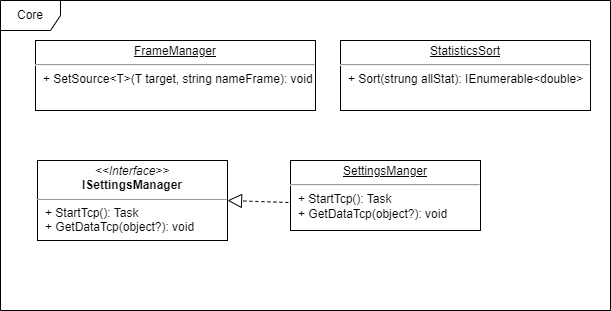

The diagram above was exported from draw.io. Its source (the exported page's mxGraphModel, read from the mxfile embedded in the PNG):
<mxGraphModel dx="1566" dy="2312" grid="1" gridSize="10" guides="1" tooltips="1" connect="1" arrows="1" fold="1" page="1" pageScale="1" pageWidth="827" pageHeight="1169" math="0" shadow="0">
  <root>
    <mxCell id="0" />
    <mxCell id="1" parent="0" />
    <mxCell id="2vnC5WSGNuvuROE3hY9N-18" value="Core" style="shape=umlFrame;whiteSpace=wrap;html=1;" vertex="1" parent="1">
      <mxGeometry x="-640" y="-590" width="610" height="310" as="geometry" />
    </mxCell>
    <mxCell id="2vnC5WSGNuvuROE3hY9N-19" value="&lt;p style=&quot;margin:0px;margin-top:4px;text-align:center;text-decoration:underline;&quot;&gt;FrameManager&lt;/p&gt;&lt;hr&gt;&lt;p style=&quot;margin:0px;margin-left:8px;&quot;&gt;+ SetSource&amp;lt;T&amp;gt;(T target, string nameFrame): void&lt;/p&gt;" style="verticalAlign=top;align=left;overflow=fill;fontSize=12;fontFamily=Helvetica;html=1;" vertex="1" parent="1">
      <mxGeometry x="-605" y="-550" width="280" height="70" as="geometry" />
    </mxCell>
    <mxCell id="2vnC5WSGNuvuROE3hY9N-20" value="&lt;p style=&quot;margin:0px;margin-top:4px;text-align:center;text-decoration:underline;&quot;&gt;SettingsManger&lt;/p&gt;&lt;hr&gt;&lt;p style=&quot;margin:0px;margin-left:8px;&quot;&gt;+ StartTcp(): Task&lt;/p&gt;&lt;p style=&quot;margin:0px;margin-left:8px;&quot;&gt;+ GetDataTcp(object?): void&lt;/p&gt;" style="verticalAlign=top;align=left;overflow=fill;fontSize=12;fontFamily=Helvetica;html=1;" vertex="1" parent="1">
      <mxGeometry x="-350" y="-430" width="190" height="70" as="geometry" />
    </mxCell>
    <mxCell id="2vnC5WSGNuvuROE3hY9N-21" value="&lt;p style=&quot;margin:0px;margin-top:4px;text-align:center;text-decoration:underline;&quot;&gt;StatisticsSort&lt;/p&gt;&lt;hr&gt;&lt;p style=&quot;margin:0px;margin-left:8px;&quot;&gt;+ Sort(strung allStat): IEnumerable&amp;lt;double&amp;gt;&lt;br&gt;&lt;/p&gt;" style="verticalAlign=top;align=left;overflow=fill;fontSize=12;fontFamily=Helvetica;html=1;" vertex="1" parent="1">
      <mxGeometry x="-300" y="-550" width="250" height="70" as="geometry" />
    </mxCell>
    <mxCell id="2vnC5WSGNuvuROE3hY9N-22" value="&lt;p style=&quot;margin:0px;margin-top:4px;text-align:center;&quot;&gt;&lt;i&gt;&amp;lt;&amp;lt;Interface&amp;gt;&amp;gt;&lt;/i&gt;&lt;br&gt;&lt;b&gt;ISettingsManager&lt;/b&gt;&lt;/p&gt;&lt;hr size=&quot;1&quot;&gt;&lt;p style=&quot;margin: 0px 0px 0px 8px;&quot;&gt;+ StartTcp(): Task&lt;/p&gt;&lt;p style=&quot;margin: 0px 0px 0px 8px;&quot;&gt;+ GetDataTcp(object?): void&lt;/p&gt;&lt;hr size=&quot;1&quot;&gt;&lt;p style=&quot;margin:0px;margin-left:4px;&quot;&gt;&lt;br&gt;&lt;/p&gt;" style="verticalAlign=top;align=left;overflow=fill;fontSize=12;fontFamily=Helvetica;html=1;" vertex="1" parent="1">
      <mxGeometry x="-603" y="-430" width="190" height="80" as="geometry" />
    </mxCell>
    <mxCell id="2vnC5WSGNuvuROE3hY9N-23" value="" style="endArrow=block;dashed=1;endFill=0;endSize=12;html=1;rounded=0;exitX=-0.011;exitY=0.6;exitDx=0;exitDy=0;exitPerimeter=0;entryX=1;entryY=0.5;entryDx=0;entryDy=0;" edge="1" parent="1" source="2vnC5WSGNuvuROE3hY9N-20" target="2vnC5WSGNuvuROE3hY9N-22">
      <mxGeometry width="160" relative="1" as="geometry">
        <mxPoint x="-450" y="-320" as="sourcePoint" />
        <mxPoint x="-290" y="-320" as="targetPoint" />
      </mxGeometry>
    </mxCell>
  </root>
</mxGraphModel>